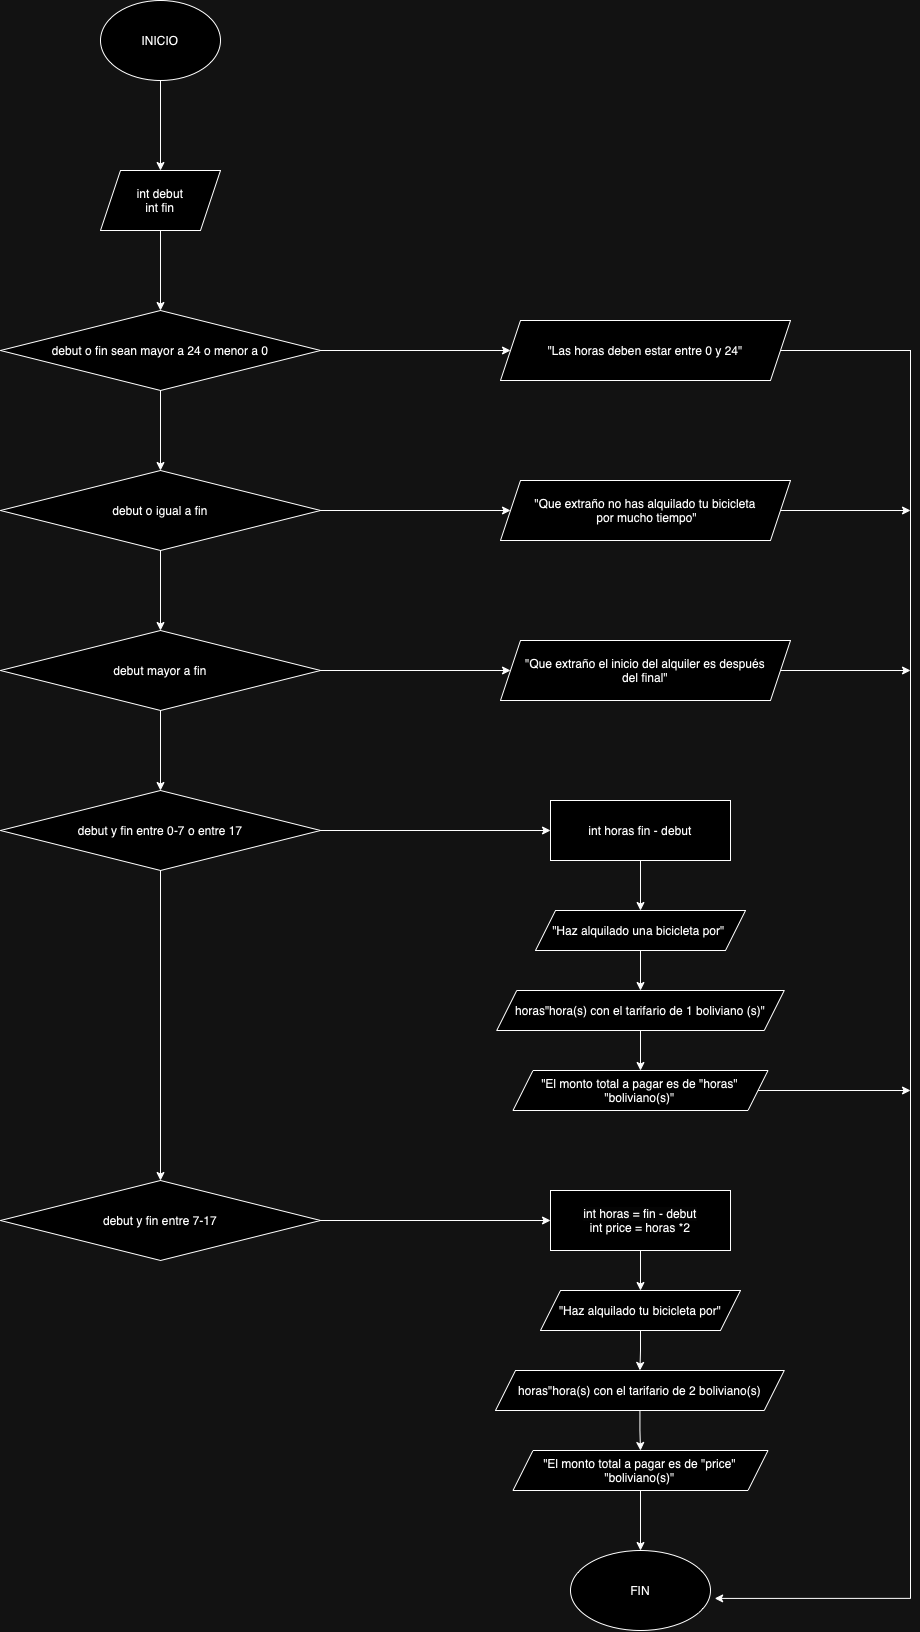

The diagram above was exported from draw.io. Its source (the exported page's mxGraphModel, read from the mxfile embedded in the PNG):
<mxGraphModel dx="1121" dy="909" grid="1" gridSize="10" guides="1" tooltips="1" connect="1" arrows="1" fold="1" page="1" pageScale="1" pageWidth="827" pageHeight="1169" math="0" shadow="0">
  <root>
    <mxCell id="0" />
    <mxCell id="1" parent="0" />
    <mxCell id="qveNW5dg7D6Y6wTFyTXb-3" value="" style="edgeStyle=orthogonalEdgeStyle;rounded=0;orthogonalLoop=1;jettySize=auto;html=1;" edge="1" parent="1" source="qveNW5dg7D6Y6wTFyTXb-1" target="qveNW5dg7D6Y6wTFyTXb-2">
      <mxGeometry relative="1" as="geometry" />
    </mxCell>
    <mxCell id="qveNW5dg7D6Y6wTFyTXb-1" value="INICIO" style="ellipse;whiteSpace=wrap;html=1;" vertex="1" parent="1">
      <mxGeometry x="150" y="40" width="120" height="80" as="geometry" />
    </mxCell>
    <mxCell id="qveNW5dg7D6Y6wTFyTXb-5" value="" style="edgeStyle=orthogonalEdgeStyle;rounded=0;orthogonalLoop=1;jettySize=auto;html=1;" edge="1" parent="1" source="qveNW5dg7D6Y6wTFyTXb-2" target="qveNW5dg7D6Y6wTFyTXb-4">
      <mxGeometry relative="1" as="geometry" />
    </mxCell>
    <mxCell id="qveNW5dg7D6Y6wTFyTXb-2" value="int debut&lt;div&gt;int fin&lt;/div&gt;" style="shape=parallelogram;perimeter=parallelogramPerimeter;whiteSpace=wrap;html=1;fixedSize=1;" vertex="1" parent="1">
      <mxGeometry x="150" y="210" width="120" height="60" as="geometry" />
    </mxCell>
    <mxCell id="qveNW5dg7D6Y6wTFyTXb-9" value="" style="edgeStyle=orthogonalEdgeStyle;rounded=0;orthogonalLoop=1;jettySize=auto;html=1;" edge="1" parent="1" source="qveNW5dg7D6Y6wTFyTXb-4" target="qveNW5dg7D6Y6wTFyTXb-6">
      <mxGeometry relative="1" as="geometry" />
    </mxCell>
    <mxCell id="qveNW5dg7D6Y6wTFyTXb-13" value="" style="edgeStyle=orthogonalEdgeStyle;rounded=0;orthogonalLoop=1;jettySize=auto;html=1;" edge="1" parent="1" source="qveNW5dg7D6Y6wTFyTXb-4" target="qveNW5dg7D6Y6wTFyTXb-12">
      <mxGeometry relative="1" as="geometry" />
    </mxCell>
    <mxCell id="qveNW5dg7D6Y6wTFyTXb-4" value="debut o fin sean mayor a 24 o menor a 0" style="rhombus;whiteSpace=wrap;html=1;" vertex="1" parent="1">
      <mxGeometry x="50" y="350" width="320" height="80" as="geometry" />
    </mxCell>
    <mxCell id="qveNW5dg7D6Y6wTFyTXb-10" value="" style="edgeStyle=orthogonalEdgeStyle;rounded=0;orthogonalLoop=1;jettySize=auto;html=1;" edge="1" parent="1" source="qveNW5dg7D6Y6wTFyTXb-6" target="qveNW5dg7D6Y6wTFyTXb-7">
      <mxGeometry relative="1" as="geometry" />
    </mxCell>
    <mxCell id="qveNW5dg7D6Y6wTFyTXb-19" style="edgeStyle=orthogonalEdgeStyle;rounded=0;orthogonalLoop=1;jettySize=auto;html=1;entryX=0;entryY=0.5;entryDx=0;entryDy=0;" edge="1" parent="1" source="qveNW5dg7D6Y6wTFyTXb-6" target="qveNW5dg7D6Y6wTFyTXb-14">
      <mxGeometry relative="1" as="geometry" />
    </mxCell>
    <mxCell id="qveNW5dg7D6Y6wTFyTXb-6" value="debut o igual a fin" style="rhombus;whiteSpace=wrap;html=1;" vertex="1" parent="1">
      <mxGeometry x="50" y="510" width="320" height="80" as="geometry" />
    </mxCell>
    <mxCell id="qveNW5dg7D6Y6wTFyTXb-11" value="" style="edgeStyle=orthogonalEdgeStyle;rounded=0;orthogonalLoop=1;jettySize=auto;html=1;" edge="1" parent="1" source="qveNW5dg7D6Y6wTFyTXb-7" target="qveNW5dg7D6Y6wTFyTXb-8">
      <mxGeometry relative="1" as="geometry" />
    </mxCell>
    <mxCell id="qveNW5dg7D6Y6wTFyTXb-20" style="edgeStyle=orthogonalEdgeStyle;rounded=0;orthogonalLoop=1;jettySize=auto;html=1;entryX=0;entryY=0.5;entryDx=0;entryDy=0;" edge="1" parent="1" source="qveNW5dg7D6Y6wTFyTXb-7" target="qveNW5dg7D6Y6wTFyTXb-15">
      <mxGeometry relative="1" as="geometry" />
    </mxCell>
    <mxCell id="qveNW5dg7D6Y6wTFyTXb-7" value="debut mayor a fin" style="rhombus;whiteSpace=wrap;html=1;" vertex="1" parent="1">
      <mxGeometry x="50" y="670" width="320" height="80" as="geometry" />
    </mxCell>
    <mxCell id="qveNW5dg7D6Y6wTFyTXb-21" style="edgeStyle=orthogonalEdgeStyle;rounded=0;orthogonalLoop=1;jettySize=auto;html=1;entryX=0;entryY=0.5;entryDx=0;entryDy=0;" edge="1" parent="1" source="qveNW5dg7D6Y6wTFyTXb-8" target="qveNW5dg7D6Y6wTFyTXb-22">
      <mxGeometry relative="1" as="geometry">
        <mxPoint x="559.9999999999998" y="870" as="targetPoint" />
      </mxGeometry>
    </mxCell>
    <mxCell id="qveNW5dg7D6Y6wTFyTXb-32" style="edgeStyle=orthogonalEdgeStyle;rounded=0;orthogonalLoop=1;jettySize=auto;html=1;" edge="1" parent="1" source="qveNW5dg7D6Y6wTFyTXb-8" target="qveNW5dg7D6Y6wTFyTXb-31">
      <mxGeometry relative="1" as="geometry" />
    </mxCell>
    <mxCell id="qveNW5dg7D6Y6wTFyTXb-8" value="debut y fin entre 0-7 o entre 17" style="rhombus;whiteSpace=wrap;html=1;" vertex="1" parent="1">
      <mxGeometry x="50" y="830" width="320" height="80" as="geometry" />
    </mxCell>
    <mxCell id="qveNW5dg7D6Y6wTFyTXb-43" style="edgeStyle=orthogonalEdgeStyle;rounded=0;orthogonalLoop=1;jettySize=auto;html=1;entryX=1.03;entryY=0.599;entryDx=0;entryDy=0;entryPerimeter=0;" edge="1" parent="1" target="qveNW5dg7D6Y6wTFyTXb-41">
      <mxGeometry relative="1" as="geometry">
        <mxPoint x="960" y="1640" as="targetPoint" />
        <mxPoint x="826.9999999999998" y="390" as="sourcePoint" />
        <Array as="points">
          <mxPoint x="960" y="390" />
          <mxPoint x="960" y="1638" />
        </Array>
      </mxGeometry>
    </mxCell>
    <mxCell id="qveNW5dg7D6Y6wTFyTXb-12" value="&quot;Las horas deben estar entre 0 y 24&quot;" style="shape=parallelogram;perimeter=parallelogramPerimeter;whiteSpace=wrap;html=1;fixedSize=1;" vertex="1" parent="1">
      <mxGeometry x="550" y="360" width="290" height="60" as="geometry" />
    </mxCell>
    <mxCell id="qveNW5dg7D6Y6wTFyTXb-44" style="edgeStyle=orthogonalEdgeStyle;rounded=0;orthogonalLoop=1;jettySize=auto;html=1;" edge="1" parent="1" source="qveNW5dg7D6Y6wTFyTXb-14">
      <mxGeometry relative="1" as="geometry">
        <mxPoint x="960" y="550" as="targetPoint" />
      </mxGeometry>
    </mxCell>
    <mxCell id="qveNW5dg7D6Y6wTFyTXb-14" value="&quot;Que extraño no has alquilado tu bicicleta&lt;div&gt;&amp;nbsp;por mucho tiempo&quot;&lt;/div&gt;" style="shape=parallelogram;perimeter=parallelogramPerimeter;whiteSpace=wrap;html=1;fixedSize=1;" vertex="1" parent="1">
      <mxGeometry x="550" y="520" width="290" height="60" as="geometry" />
    </mxCell>
    <mxCell id="qveNW5dg7D6Y6wTFyTXb-45" style="edgeStyle=orthogonalEdgeStyle;rounded=0;orthogonalLoop=1;jettySize=auto;html=1;" edge="1" parent="1" source="qveNW5dg7D6Y6wTFyTXb-15">
      <mxGeometry relative="1" as="geometry">
        <mxPoint x="960" y="710" as="targetPoint" />
      </mxGeometry>
    </mxCell>
    <mxCell id="qveNW5dg7D6Y6wTFyTXb-15" value="&quot;Que extraño el inicio del alquiler es después&lt;div&gt;del final&quot;&lt;/div&gt;" style="shape=parallelogram;perimeter=parallelogramPerimeter;whiteSpace=wrap;html=1;fixedSize=1;" vertex="1" parent="1">
      <mxGeometry x="550" y="680" width="290" height="60" as="geometry" />
    </mxCell>
    <mxCell id="qveNW5dg7D6Y6wTFyTXb-24" value="" style="edgeStyle=orthogonalEdgeStyle;rounded=0;orthogonalLoop=1;jettySize=auto;html=1;" edge="1" parent="1" source="qveNW5dg7D6Y6wTFyTXb-22" target="qveNW5dg7D6Y6wTFyTXb-23">
      <mxGeometry relative="1" as="geometry" />
    </mxCell>
    <mxCell id="qveNW5dg7D6Y6wTFyTXb-22" value="int horas fin - debut" style="rounded=0;whiteSpace=wrap;html=1;" vertex="1" parent="1">
      <mxGeometry x="600" y="840" width="180" height="60" as="geometry" />
    </mxCell>
    <mxCell id="qveNW5dg7D6Y6wTFyTXb-27" value="" style="edgeStyle=orthogonalEdgeStyle;rounded=0;orthogonalLoop=1;jettySize=auto;html=1;" edge="1" parent="1" source="qveNW5dg7D6Y6wTFyTXb-23" target="qveNW5dg7D6Y6wTFyTXb-25">
      <mxGeometry relative="1" as="geometry" />
    </mxCell>
    <mxCell id="qveNW5dg7D6Y6wTFyTXb-23" value="&quot;Haz alquilado una bicicleta por&quot;&amp;nbsp;" style="shape=parallelogram;perimeter=parallelogramPerimeter;whiteSpace=wrap;html=1;fixedSize=1;rounded=0;" vertex="1" parent="1">
      <mxGeometry x="585" y="950" width="210" height="40" as="geometry" />
    </mxCell>
    <mxCell id="qveNW5dg7D6Y6wTFyTXb-28" value="" style="edgeStyle=orthogonalEdgeStyle;rounded=0;orthogonalLoop=1;jettySize=auto;html=1;" edge="1" parent="1" source="qveNW5dg7D6Y6wTFyTXb-25" target="qveNW5dg7D6Y6wTFyTXb-26">
      <mxGeometry relative="1" as="geometry" />
    </mxCell>
    <mxCell id="qveNW5dg7D6Y6wTFyTXb-25" value="horas&quot;hora(s) con el tarifario de 1 boliviano (s)&quot;" style="shape=parallelogram;perimeter=parallelogramPerimeter;whiteSpace=wrap;html=1;fixedSize=1;rounded=0;" vertex="1" parent="1">
      <mxGeometry x="546.25" y="1030" width="287.5" height="40" as="geometry" />
    </mxCell>
    <mxCell id="qveNW5dg7D6Y6wTFyTXb-46" style="edgeStyle=orthogonalEdgeStyle;rounded=0;orthogonalLoop=1;jettySize=auto;html=1;" edge="1" parent="1" source="qveNW5dg7D6Y6wTFyTXb-26">
      <mxGeometry relative="1" as="geometry">
        <mxPoint x="960" y="1130" as="targetPoint" />
      </mxGeometry>
    </mxCell>
    <mxCell id="qveNW5dg7D6Y6wTFyTXb-26" value="&quot;El monto total a pagar es de &quot;horas&quot; &quot;boliviano(s)&quot;" style="shape=parallelogram;perimeter=parallelogramPerimeter;whiteSpace=wrap;html=1;fixedSize=1;rounded=0;" vertex="1" parent="1">
      <mxGeometry x="562.5" y="1110" width="255" height="40" as="geometry" />
    </mxCell>
    <mxCell id="qveNW5dg7D6Y6wTFyTXb-38" style="edgeStyle=orthogonalEdgeStyle;rounded=0;orthogonalLoop=1;jettySize=auto;html=1;entryX=0;entryY=0.5;entryDx=0;entryDy=0;" edge="1" parent="1" source="qveNW5dg7D6Y6wTFyTXb-31" target="qveNW5dg7D6Y6wTFyTXb-33">
      <mxGeometry relative="1" as="geometry">
        <mxPoint x="539.9999999999998" y="1260" as="targetPoint" />
      </mxGeometry>
    </mxCell>
    <mxCell id="qveNW5dg7D6Y6wTFyTXb-31" value="debut y fin entre 7-17" style="rhombus;whiteSpace=wrap;html=1;" vertex="1" parent="1">
      <mxGeometry x="50" y="1220" width="320" height="80" as="geometry" />
    </mxCell>
    <mxCell id="qveNW5dg7D6Y6wTFyTXb-37" value="" style="edgeStyle=orthogonalEdgeStyle;rounded=0;orthogonalLoop=1;jettySize=auto;html=1;" edge="1" parent="1" source="qveNW5dg7D6Y6wTFyTXb-33" target="qveNW5dg7D6Y6wTFyTXb-34">
      <mxGeometry relative="1" as="geometry" />
    </mxCell>
    <mxCell id="qveNW5dg7D6Y6wTFyTXb-33" value="&lt;span style=&quot;caret-color: rgb(0, 0, 0); color: rgb(0, 0, 0); font-family: Helvetica; font-size: 12px; font-style: normal; font-variant-caps: normal; font-weight: 400; letter-spacing: normal; orphans: auto; text-align: center; text-indent: 0px; text-transform: none; white-space: normal; widows: auto; word-spacing: 0px; -webkit-text-stroke-width: 0px; background-color: rgb(251, 251, 251); text-decoration: none; display: inline !important; float: none;&quot;&gt;int horas = fin - debut&lt;/span&gt;&lt;div style=&quot;caret-color: rgb(0, 0, 0); color: rgb(0, 0, 0); font-family: Helvetica; font-size: 12px; font-style: normal; font-variant-caps: normal; font-weight: 400; letter-spacing: normal; orphans: auto; text-align: center; text-indent: 0px; text-transform: none; white-space: normal; widows: auto; word-spacing: 0px; -webkit-text-stroke-width: 0px; text-decoration: none;&quot;&gt;int price = horas *2&lt;/div&gt;" style="rounded=0;whiteSpace=wrap;html=1;" vertex="1" parent="1">
      <mxGeometry x="600" y="1230" width="180" height="60" as="geometry" />
    </mxCell>
    <mxCell id="qveNW5dg7D6Y6wTFyTXb-39" value="" style="edgeStyle=orthogonalEdgeStyle;rounded=0;orthogonalLoop=1;jettySize=auto;html=1;" edge="1" parent="1" source="qveNW5dg7D6Y6wTFyTXb-34" target="qveNW5dg7D6Y6wTFyTXb-35">
      <mxGeometry relative="1" as="geometry" />
    </mxCell>
    <mxCell id="qveNW5dg7D6Y6wTFyTXb-34" value="&quot;Haz alquilado tu bicicleta por&quot;" style="shape=parallelogram;perimeter=parallelogramPerimeter;whiteSpace=wrap;html=1;fixedSize=1;rounded=0;" vertex="1" parent="1">
      <mxGeometry x="590" y="1330" width="200" height="40" as="geometry" />
    </mxCell>
    <mxCell id="qveNW5dg7D6Y6wTFyTXb-40" value="" style="edgeStyle=orthogonalEdgeStyle;rounded=0;orthogonalLoop=1;jettySize=auto;html=1;" edge="1" parent="1" source="qveNW5dg7D6Y6wTFyTXb-35" target="qveNW5dg7D6Y6wTFyTXb-36">
      <mxGeometry relative="1" as="geometry" />
    </mxCell>
    <mxCell id="qveNW5dg7D6Y6wTFyTXb-35" value="horas&quot;hora(s) con el tarifario de 2 boliviano(s)" style="shape=parallelogram;perimeter=parallelogramPerimeter;whiteSpace=wrap;html=1;fixedSize=1;rounded=0;" vertex="1" parent="1">
      <mxGeometry x="545" y="1410" width="288.75" height="40" as="geometry" />
    </mxCell>
    <mxCell id="qveNW5dg7D6Y6wTFyTXb-42" value="" style="edgeStyle=orthogonalEdgeStyle;rounded=0;orthogonalLoop=1;jettySize=auto;html=1;" edge="1" parent="1" source="qveNW5dg7D6Y6wTFyTXb-36" target="qveNW5dg7D6Y6wTFyTXb-41">
      <mxGeometry relative="1" as="geometry" />
    </mxCell>
    <mxCell id="qveNW5dg7D6Y6wTFyTXb-36" value="&quot;El monto total a pagar es de &quot;price&quot; &quot;boliviano(s)&quot;" style="shape=parallelogram;perimeter=parallelogramPerimeter;whiteSpace=wrap;html=1;fixedSize=1;rounded=0;" vertex="1" parent="1">
      <mxGeometry x="562.5" y="1490" width="255" height="40" as="geometry" />
    </mxCell>
    <mxCell id="qveNW5dg7D6Y6wTFyTXb-41" value="FIN" style="ellipse;whiteSpace=wrap;html=1;rounded=0;" vertex="1" parent="1">
      <mxGeometry x="620" y="1590" width="140" height="80" as="geometry" />
    </mxCell>
  </root>
</mxGraphModel>